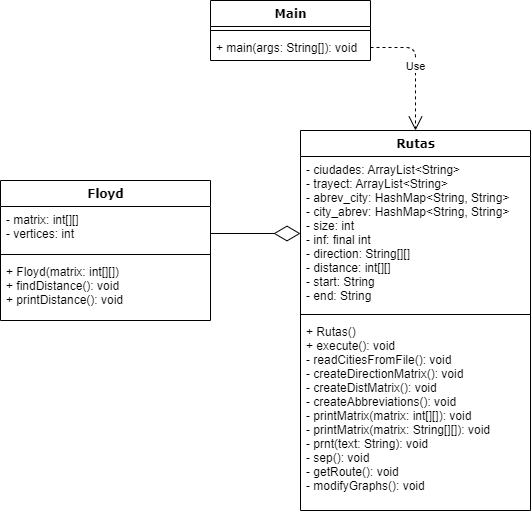

The diagram above was exported from draw.io. Its source (the exported page's mxGraphModel, read from the mxfile embedded in the PNG):
<mxGraphModel dx="509" dy="599" grid="1" gridSize="10" guides="1" tooltips="1" connect="1" arrows="1" fold="1" page="1" pageScale="1" pageWidth="827" pageHeight="1169" math="0" shadow="0">
  <root>
    <mxCell id="WIyWlLk6GJQsqaUBKTNV-0" />
    <mxCell id="WIyWlLk6GJQsqaUBKTNV-1" parent="WIyWlLk6GJQsqaUBKTNV-0" />
    <mxCell id="sa5qGW_CtxWZLKyUnkcs-0" value="Main" style="swimlane;html=1;fontStyle=1;align=center;verticalAlign=top;childLayout=stackLayout;horizontal=1;startSize=26;horizontalStack=0;resizeParent=1;resizeLast=0;collapsible=1;marginBottom=0;swimlaneFillColor=#ffffff;rounded=0;shadow=0;comic=0;labelBackgroundColor=none;strokeWidth=1;fillColor=none;fontFamily=Verdana;fontSize=12" vertex="1" parent="WIyWlLk6GJQsqaUBKTNV-1">
      <mxGeometry x="240" y="230" width="160" height="60" as="geometry" />
    </mxCell>
    <mxCell id="sa5qGW_CtxWZLKyUnkcs-1" value="" style="line;html=1;strokeWidth=1;fillColor=none;align=left;verticalAlign=middle;spacingTop=-1;spacingLeft=3;spacingRight=3;rotatable=0;labelPosition=right;points=[];portConstraint=eastwest;" vertex="1" parent="sa5qGW_CtxWZLKyUnkcs-0">
      <mxGeometry y="26" width="160" height="8" as="geometry" />
    </mxCell>
    <mxCell id="sa5qGW_CtxWZLKyUnkcs-2" value="+ main(args: String[]): void" style="text;html=1;strokeColor=none;fillColor=none;align=left;verticalAlign=top;spacingLeft=4;spacingRight=4;whiteSpace=wrap;overflow=hidden;rotatable=0;points=[[0,0.5],[1,0.5]];portConstraint=eastwest;" vertex="1" parent="sa5qGW_CtxWZLKyUnkcs-0">
      <mxGeometry y="34" width="160" height="26" as="geometry" />
    </mxCell>
    <mxCell id="sa5qGW_CtxWZLKyUnkcs-4" value="Floyd" style="swimlane;html=1;fontStyle=1;align=center;verticalAlign=top;childLayout=stackLayout;horizontal=1;startSize=26;horizontalStack=0;resizeParent=1;resizeLast=0;collapsible=1;marginBottom=0;swimlaneFillColor=#ffffff;rounded=0;shadow=0;comic=0;labelBackgroundColor=none;strokeWidth=1;fillColor=none;fontFamily=Verdana;fontSize=12" vertex="1" parent="WIyWlLk6GJQsqaUBKTNV-1">
      <mxGeometry x="30" y="410" width="210" height="140" as="geometry" />
    </mxCell>
    <mxCell id="sa5qGW_CtxWZLKyUnkcs-5" value="- matrix: int[][]&#10;- vertices: int" style="text;align=left;verticalAlign=top;spacingLeft=4;spacingRight=4;overflow=hidden;rotatable=0;points=[[0,0.5],[1,0.5]];portConstraint=eastwest;" vertex="1" parent="sa5qGW_CtxWZLKyUnkcs-4">
      <mxGeometry y="26" width="210" height="44" as="geometry" />
    </mxCell>
    <mxCell id="sa5qGW_CtxWZLKyUnkcs-6" value="" style="line;html=1;strokeWidth=1;fillColor=none;align=left;verticalAlign=middle;spacingTop=-1;spacingLeft=3;spacingRight=3;rotatable=0;labelPosition=right;points=[];portConstraint=eastwest;" vertex="1" parent="sa5qGW_CtxWZLKyUnkcs-4">
      <mxGeometry y="70" width="210" height="8" as="geometry" />
    </mxCell>
    <mxCell id="sa5qGW_CtxWZLKyUnkcs-7" value="+ Floyd(matrix: int[][])&lt;br&gt;+ findDistance(): void&lt;br&gt;+ printDistance(): void" style="text;html=1;strokeColor=none;fillColor=none;align=left;verticalAlign=top;spacingLeft=4;spacingRight=4;whiteSpace=wrap;overflow=hidden;rotatable=0;points=[[0,0.5],[1,0.5]];portConstraint=eastwest;" vertex="1" parent="sa5qGW_CtxWZLKyUnkcs-4">
      <mxGeometry y="78" width="210" height="62" as="geometry" />
    </mxCell>
    <mxCell id="sa5qGW_CtxWZLKyUnkcs-8" value="Rutas" style="swimlane;html=1;fontStyle=1;align=center;verticalAlign=top;childLayout=stackLayout;horizontal=1;startSize=26;horizontalStack=0;resizeParent=1;resizeLast=0;collapsible=1;marginBottom=0;swimlaneFillColor=#ffffff;rounded=0;shadow=0;comic=0;labelBackgroundColor=none;strokeWidth=1;fillColor=none;fontFamily=Verdana;fontSize=12" vertex="1" parent="WIyWlLk6GJQsqaUBKTNV-1">
      <mxGeometry x="330" y="360" width="230" height="380" as="geometry" />
    </mxCell>
    <mxCell id="sa5qGW_CtxWZLKyUnkcs-9" value="- ciudades: ArrayList&lt;String&gt; &#10;- trayect: ArrayList&lt;String&gt; &#10;- abrev_city: HashMap&lt;String, String&gt; &#10;- city_abrev: HashMap&lt;String, String&gt;&#10;- size: int &#10;- inf: final int&#10;- direction: String[][] &#10;- distance: int[][]&#10;- start: String &#10;- end: String " style="text;align=left;verticalAlign=top;spacingLeft=4;spacingRight=4;overflow=hidden;rotatable=0;points=[[0,0.5],[1,0.5]];portConstraint=eastwest;" vertex="1" parent="sa5qGW_CtxWZLKyUnkcs-8">
      <mxGeometry y="26" width="230" height="154" as="geometry" />
    </mxCell>
    <mxCell id="sa5qGW_CtxWZLKyUnkcs-10" value="" style="line;html=1;strokeWidth=1;fillColor=none;align=left;verticalAlign=middle;spacingTop=-1;spacingLeft=3;spacingRight=3;rotatable=0;labelPosition=right;points=[];portConstraint=eastwest;" vertex="1" parent="sa5qGW_CtxWZLKyUnkcs-8">
      <mxGeometry y="180" width="230" height="8" as="geometry" />
    </mxCell>
    <mxCell id="sa5qGW_CtxWZLKyUnkcs-11" value="+ Rutas()&lt;br&gt;+ execute(): void&lt;br&gt;- readCitiesFromFile(): void&lt;br&gt;- createDirectionMatrix(): void&lt;br&gt;- createDistMatrix(): void&lt;br&gt;- createAbbreviations(): void&lt;br&gt;- printMatrix(matrix: int[][]): void&lt;br&gt;- printMatrix(matrix: String[][]): void&lt;br&gt;- prnt(text: String): void&lt;br&gt;- sep(): void&lt;br&gt;- getRoute(): void&lt;br&gt;- modifyGraphs(): void" style="text;html=1;strokeColor=none;fillColor=none;align=left;verticalAlign=top;spacingLeft=4;spacingRight=4;whiteSpace=wrap;overflow=hidden;rotatable=0;points=[[0,0.5],[1,0.5]];portConstraint=eastwest;" vertex="1" parent="sa5qGW_CtxWZLKyUnkcs-8">
      <mxGeometry y="188" width="230" height="192" as="geometry" />
    </mxCell>
    <mxCell id="sa5qGW_CtxWZLKyUnkcs-12" value="Use" style="endArrow=open;endSize=12;dashed=1;html=1;exitX=1;exitY=0.5;exitDx=0;exitDy=0;entryX=0.5;entryY=0;entryDx=0;entryDy=0;" edge="1" parent="WIyWlLk6GJQsqaUBKTNV-1" source="sa5qGW_CtxWZLKyUnkcs-2" target="sa5qGW_CtxWZLKyUnkcs-8">
      <mxGeometry width="160" relative="1" as="geometry">
        <mxPoint x="650" y="117.5" as="sourcePoint" />
        <mxPoint x="810" y="115.5" as="targetPoint" />
        <Array as="points">
          <mxPoint x="445" y="277" />
        </Array>
      </mxGeometry>
    </mxCell>
    <mxCell id="sa5qGW_CtxWZLKyUnkcs-23" value="" style="endArrow=diamondThin;endFill=0;endSize=24;html=1;rounded=0;edgeStyle=orthogonalEdgeStyle;exitX=1;exitY=0.5;exitDx=0;exitDy=0;entryX=0;entryY=0.5;entryDx=0;entryDy=0;" edge="1" parent="WIyWlLk6GJQsqaUBKTNV-1" source="sa5qGW_CtxWZLKyUnkcs-5" target="sa5qGW_CtxWZLKyUnkcs-9">
      <mxGeometry width="160" relative="1" as="geometry">
        <mxPoint x="210" y="430" as="sourcePoint" />
        <mxPoint x="370" y="430" as="targetPoint" />
        <Array as="points">
          <mxPoint x="240" y="463" />
        </Array>
      </mxGeometry>
    </mxCell>
  </root>
</mxGraphModel>